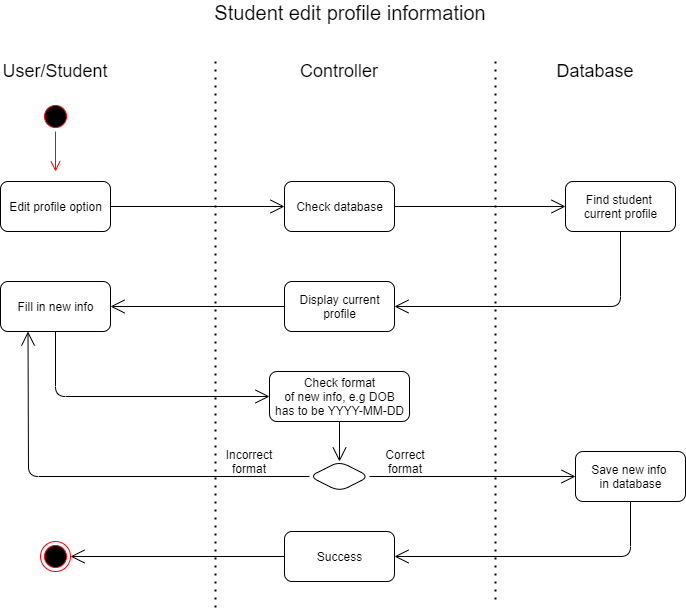

The diagram above was exported from draw.io. Its source (the exported page's mxGraphModel, read from the mxfile embedded in the PNG):
<mxGraphModel dx="868" dy="401" grid="1" gridSize="10" guides="1" tooltips="1" connect="1" arrows="1" fold="1" page="1" pageScale="1" pageWidth="827" pageHeight="1169" math="0" shadow="0">
  <root>
    <mxCell id="0" />
    <mxCell id="1" parent="0" />
    <mxCell id="Vd4Y22naGTQQr9IHj9u7-1" value="&lt;font style=&quot;font-size: 20px&quot;&gt;Student edit profile information&lt;/font&gt;" style="text;html=1;strokeColor=none;fillColor=none;align=center;verticalAlign=middle;whiteSpace=wrap;rounded=0;" vertex="1" parent="1">
      <mxGeometry x="280" y="21" width="290" height="20" as="geometry" />
    </mxCell>
    <mxCell id="Vd4Y22naGTQQr9IHj9u7-2" value="&lt;font style=&quot;font-size: 18px&quot;&gt;User/Student&lt;/font&gt;" style="text;html=1;strokeColor=none;fillColor=none;align=center;verticalAlign=middle;whiteSpace=wrap;rounded=0;" vertex="1" parent="1">
      <mxGeometry x="90" y="80" width="80" height="20" as="geometry" />
    </mxCell>
    <mxCell id="Vd4Y22naGTQQr9IHj9u7-3" value="&lt;font style=&quot;font-size: 18px&quot;&gt;Controller&lt;/font&gt;" style="text;html=1;strokeColor=none;fillColor=none;align=center;verticalAlign=middle;whiteSpace=wrap;rounded=0;" vertex="1" parent="1">
      <mxGeometry x="374" y="80" width="80" height="20" as="geometry" />
    </mxCell>
    <mxCell id="Vd4Y22naGTQQr9IHj9u7-4" value="&lt;font style=&quot;font-size: 18px&quot;&gt;Database&lt;/font&gt;" style="text;html=1;strokeColor=none;fillColor=none;align=center;verticalAlign=middle;whiteSpace=wrap;rounded=0;" vertex="1" parent="1">
      <mxGeometry x="630" y="80" width="80" height="20" as="geometry" />
    </mxCell>
    <mxCell id="Vd4Y22naGTQQr9IHj9u7-5" value="" style="endArrow=none;dashed=1;html=1;dashPattern=1 3;strokeWidth=2;" edge="1" parent="1">
      <mxGeometry width="50" height="50" relative="1" as="geometry">
        <mxPoint x="290" y="80" as="sourcePoint" />
        <mxPoint x="290" y="630" as="targetPoint" />
      </mxGeometry>
    </mxCell>
    <mxCell id="Vd4Y22naGTQQr9IHj9u7-6" value="" style="endArrow=none;dashed=1;html=1;dashPattern=1 3;strokeWidth=2;" edge="1" parent="1">
      <mxGeometry width="50" height="50" relative="1" as="geometry">
        <mxPoint x="570" y="80" as="sourcePoint" />
        <mxPoint x="570" y="620" as="targetPoint" />
      </mxGeometry>
    </mxCell>
    <mxCell id="Vd4Y22naGTQQr9IHj9u7-10" value="" style="ellipse;html=1;shape=startState;fillColor=#000000;strokeColor=#ff0000;" vertex="1" parent="1">
      <mxGeometry x="115" y="120" width="30" height="30" as="geometry" />
    </mxCell>
    <mxCell id="Vd4Y22naGTQQr9IHj9u7-11" value="" style="edgeStyle=orthogonalEdgeStyle;html=1;verticalAlign=bottom;endArrow=open;endSize=8;strokeColor=#ff0000;" edge="1" source="Vd4Y22naGTQQr9IHj9u7-10" parent="1">
      <mxGeometry relative="1" as="geometry">
        <mxPoint x="130" y="190" as="targetPoint" />
      </mxGeometry>
    </mxCell>
    <mxCell id="Vd4Y22naGTQQr9IHj9u7-13" value="Edit profile option" style="html=1;rounded=1;" vertex="1" parent="1">
      <mxGeometry x="75" y="200" width="110" height="50" as="geometry" />
    </mxCell>
    <mxCell id="Vd4Y22naGTQQr9IHj9u7-14" value="Check database" style="html=1;rounded=1;" vertex="1" parent="1">
      <mxGeometry x="359" y="200" width="110" height="50" as="geometry" />
    </mxCell>
    <mxCell id="Vd4Y22naGTQQr9IHj9u7-15" value="Find student &lt;br&gt;current profile" style="html=1;rounded=1;" vertex="1" parent="1">
      <mxGeometry x="640" y="200" width="110" height="50" as="geometry" />
    </mxCell>
    <mxCell id="Vd4Y22naGTQQr9IHj9u7-16" value="Display current&lt;br&gt;profile" style="html=1;rounded=1;" vertex="1" parent="1">
      <mxGeometry x="359" y="300" width="110" height="50" as="geometry" />
    </mxCell>
    <mxCell id="Vd4Y22naGTQQr9IHj9u7-17" value="" style="endArrow=open;endFill=1;endSize=12;html=1;entryX=0;entryY=0.5;entryDx=0;entryDy=0;exitX=1;exitY=0.5;exitDx=0;exitDy=0;" edge="1" parent="1" source="Vd4Y22naGTQQr9IHj9u7-13" target="Vd4Y22naGTQQr9IHj9u7-14">
      <mxGeometry width="160" relative="1" as="geometry">
        <mxPoint x="230" y="200" as="sourcePoint" />
        <mxPoint x="345" y="224.5" as="targetPoint" />
      </mxGeometry>
    </mxCell>
    <mxCell id="Vd4Y22naGTQQr9IHj9u7-18" value="" style="endArrow=open;endFill=1;endSize=12;html=1;entryX=0;entryY=0.5;entryDx=0;entryDy=0;exitX=1;exitY=0.5;exitDx=0;exitDy=0;" edge="1" parent="1" source="Vd4Y22naGTQQr9IHj9u7-14" target="Vd4Y22naGTQQr9IHj9u7-15">
      <mxGeometry width="160" relative="1" as="geometry">
        <mxPoint x="195" y="235" as="sourcePoint" />
        <mxPoint x="369" y="235" as="targetPoint" />
      </mxGeometry>
    </mxCell>
    <mxCell id="Vd4Y22naGTQQr9IHj9u7-19" value="" style="endArrow=open;endFill=1;endSize=12;html=1;entryX=1;entryY=0.5;entryDx=0;entryDy=0;exitX=0.5;exitY=1;exitDx=0;exitDy=0;" edge="1" parent="1" source="Vd4Y22naGTQQr9IHj9u7-15" target="Vd4Y22naGTQQr9IHj9u7-16">
      <mxGeometry width="160" relative="1" as="geometry">
        <mxPoint x="479" y="235" as="sourcePoint" />
        <mxPoint x="650" y="235" as="targetPoint" />
        <Array as="points">
          <mxPoint x="695" y="325" />
        </Array>
      </mxGeometry>
    </mxCell>
    <mxCell id="Vd4Y22naGTQQr9IHj9u7-20" value="Fill in new info" style="html=1;rounded=1;" vertex="1" parent="1">
      <mxGeometry x="75" y="300" width="110" height="50" as="geometry" />
    </mxCell>
    <mxCell id="Vd4Y22naGTQQr9IHj9u7-21" value="" style="endArrow=open;endFill=1;endSize=12;html=1;entryX=1;entryY=0.5;entryDx=0;entryDy=0;exitX=0;exitY=0.5;exitDx=0;exitDy=0;" edge="1" parent="1" source="Vd4Y22naGTQQr9IHj9u7-16" target="Vd4Y22naGTQQr9IHj9u7-20">
      <mxGeometry width="160" relative="1" as="geometry">
        <mxPoint x="195" y="235" as="sourcePoint" />
        <mxPoint x="369" y="235" as="targetPoint" />
      </mxGeometry>
    </mxCell>
    <mxCell id="Vd4Y22naGTQQr9IHj9u7-22" value="Check format&lt;br&gt;&amp;nbsp;of new info, e.g DOB &lt;br&gt;has to be YYYY-MM-DD" style="html=1;rounded=1;" vertex="1" parent="1">
      <mxGeometry x="344" y="390" width="140" height="50" as="geometry" />
    </mxCell>
    <mxCell id="Vd4Y22naGTQQr9IHj9u7-23" value="" style="endArrow=open;endFill=1;endSize=12;html=1;entryX=0;entryY=0.5;entryDx=0;entryDy=0;exitX=0.5;exitY=1;exitDx=0;exitDy=0;" edge="1" parent="1" source="Vd4Y22naGTQQr9IHj9u7-20" target="Vd4Y22naGTQQr9IHj9u7-22">
      <mxGeometry width="160" relative="1" as="geometry">
        <mxPoint x="369" y="335" as="sourcePoint" />
        <mxPoint x="195" y="335" as="targetPoint" />
        <Array as="points">
          <mxPoint x="130" y="415" />
        </Array>
      </mxGeometry>
    </mxCell>
    <mxCell id="Vd4Y22naGTQQr9IHj9u7-24" value="Save new info&amp;nbsp;&lt;br&gt;in database" style="html=1;rounded=1;" vertex="1" parent="1">
      <mxGeometry x="650" y="470" width="110" height="50" as="geometry" />
    </mxCell>
    <mxCell id="Vd4Y22naGTQQr9IHj9u7-25" value="" style="rhombus;whiteSpace=wrap;html=1;rounded=1;" vertex="1" parent="1">
      <mxGeometry x="384" y="480" width="60" height="30" as="geometry" />
    </mxCell>
    <mxCell id="Vd4Y22naGTQQr9IHj9u7-26" value="" style="endArrow=open;endFill=1;endSize=12;html=1;entryX=0.5;entryY=0;entryDx=0;entryDy=0;exitX=0.5;exitY=1;exitDx=0;exitDy=0;" edge="1" parent="1" source="Vd4Y22naGTQQr9IHj9u7-22" target="Vd4Y22naGTQQr9IHj9u7-25">
      <mxGeometry width="160" relative="1" as="geometry">
        <mxPoint x="369" y="335" as="sourcePoint" />
        <mxPoint x="195" y="335" as="targetPoint" />
      </mxGeometry>
    </mxCell>
    <mxCell id="Vd4Y22naGTQQr9IHj9u7-27" value="" style="endArrow=open;endFill=1;endSize=12;html=1;entryX=0.25;entryY=1;entryDx=0;entryDy=0;exitX=0;exitY=0.5;exitDx=0;exitDy=0;" edge="1" parent="1" source="Vd4Y22naGTQQr9IHj9u7-25" target="Vd4Y22naGTQQr9IHj9u7-20">
      <mxGeometry width="160" relative="1" as="geometry">
        <mxPoint x="360" y="495" as="sourcePoint" />
        <mxPoint x="205" y="345" as="targetPoint" />
        <Array as="points">
          <mxPoint x="103" y="495" />
        </Array>
      </mxGeometry>
    </mxCell>
    <mxCell id="Vd4Y22naGTQQr9IHj9u7-28" value="" style="endArrow=open;endFill=1;endSize=12;html=1;entryX=0;entryY=0.5;entryDx=0;entryDy=0;exitX=1;exitY=0.5;exitDx=0;exitDy=0;" edge="1" parent="1" source="Vd4Y22naGTQQr9IHj9u7-25" target="Vd4Y22naGTQQr9IHj9u7-24">
      <mxGeometry width="160" relative="1" as="geometry">
        <mxPoint x="389" y="355" as="sourcePoint" />
        <mxPoint x="215" y="355" as="targetPoint" />
      </mxGeometry>
    </mxCell>
    <mxCell id="Vd4Y22naGTQQr9IHj9u7-29" value="Correct format" style="text;html=1;strokeColor=none;fillColor=none;align=center;verticalAlign=middle;whiteSpace=wrap;rounded=0;" vertex="1" parent="1">
      <mxGeometry x="460" y="470" width="40" height="20" as="geometry" />
    </mxCell>
    <mxCell id="Vd4Y22naGTQQr9IHj9u7-30" value="Incorrect format" style="text;html=1;strokeColor=none;fillColor=none;align=center;verticalAlign=middle;whiteSpace=wrap;rounded=0;" vertex="1" parent="1">
      <mxGeometry x="304" y="470" width="40" height="20" as="geometry" />
    </mxCell>
    <mxCell id="Vd4Y22naGTQQr9IHj9u7-31" value="Success" style="html=1;rounded=1;" vertex="1" parent="1">
      <mxGeometry x="359" y="550" width="110" height="50" as="geometry" />
    </mxCell>
    <mxCell id="Vd4Y22naGTQQr9IHj9u7-32" value="" style="endArrow=open;endFill=1;endSize=12;html=1;entryX=1;entryY=0.5;entryDx=0;entryDy=0;exitX=0.5;exitY=1;exitDx=0;exitDy=0;" edge="1" parent="1" source="Vd4Y22naGTQQr9IHj9u7-24" target="Vd4Y22naGTQQr9IHj9u7-31">
      <mxGeometry width="160" relative="1" as="geometry">
        <mxPoint x="454" y="505" as="sourcePoint" />
        <mxPoint x="660" y="505" as="targetPoint" />
        <Array as="points">
          <mxPoint x="705" y="575" />
        </Array>
      </mxGeometry>
    </mxCell>
    <mxCell id="Vd4Y22naGTQQr9IHj9u7-33" value="" style="ellipse;html=1;shape=endState;fillColor=#000000;strokeColor=#ff0000;rounded=1;" vertex="1" parent="1">
      <mxGeometry x="115" y="560" width="30" height="30" as="geometry" />
    </mxCell>
    <mxCell id="Vd4Y22naGTQQr9IHj9u7-34" value="" style="endArrow=open;endFill=1;endSize=12;html=1;entryX=1;entryY=0.5;entryDx=0;entryDy=0;exitX=0;exitY=0.5;exitDx=0;exitDy=0;" edge="1" parent="1" source="Vd4Y22naGTQQr9IHj9u7-31" target="Vd4Y22naGTQQr9IHj9u7-33">
      <mxGeometry width="160" relative="1" as="geometry">
        <mxPoint x="464" y="515" as="sourcePoint" />
        <mxPoint x="670" y="515" as="targetPoint" />
      </mxGeometry>
    </mxCell>
  </root>
</mxGraphModel>